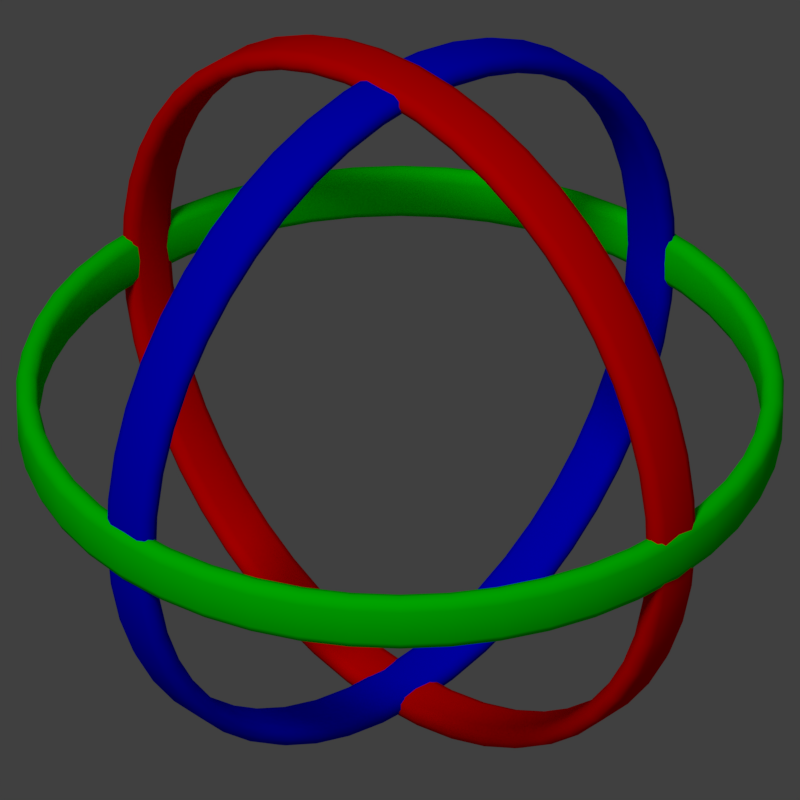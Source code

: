 # Source: untitled.blend  (saved by Blender 2.78.0; exported with 4.5.12 LTS)
import bpy
from mathutils import Matrix  # noqa: F401  (used for matrix-valued properties, if any)

bpy.ops.wm.read_factory_settings(use_empty=True)
scene = bpy.context.scene
scene.name = 'Scene'

# ---- collections
col_collection_1 = bpy.data.collections.new('Collection 1'); scene.collection.children.link(col_collection_1)

# ---- materials (node trees are filled in below, after node groups)
mat_blue = bpy.data.materials.new('Blue')
mat_blue.alpha_threshold = 0.0
mat_blue.use_transparent_shadow = False
mat_blue.diffuse_color = (0.0, 0.0, 1.0, 1.0)
mat_blue.roughness = 0.5
mat_blue.line_color = (0.0, 0.0, 0.0, 1.0)
mat_green = bpy.data.materials.new('Green')
mat_green.alpha_threshold = 0.0
mat_green.use_transparent_shadow = False
mat_green.diffuse_color = (0.0, 1.0, 0.0, 1.0)
mat_green.roughness = 0.5
mat_red = bpy.data.materials.new('Red')
mat_red.alpha_threshold = 0.0
mat_red.use_transparent_shadow = False
mat_red.diffuse_color = (1.0, 0.0, 0.0, 1.0)
mat_red.roughness = 0.5

# ---- material node trees

# ---- world
world_world = bpy.data.worlds.new('World'); scene.world = world_world
world_world.color = (0.05088, 0.05088, 0.05088)
world_world.use_sun_shadow = False
world_world.sun_shadow_jitter_overblur = 0.0
world_world.cycles.sampling_method = 'MANUAL'

# ---- cameras
cam_camera_001 = bpy.data.cameras.new('Camera.001')
cam_camera_001.clip_end = 100.0
cam_camera_001.lens = 256.9
cam_camera_001.sensor_width = 32.0
cam_camera_001.sensor_height = 18.0
cam_camera_001.ortho_scale = 2.8
cam_camera_001.display_size = 2.0
cam_camera_001.dof.focus_distance = 0.0
cam_camera_001.dof.aperture_fstop = 128.0
cam_camera_001.dof.aperture_blades = 6

# ---- lights
light_hemi = bpy.data.lights.new('Hemi', 'SUN')
light_hemi.transmission_factor = 0.0
light_hemi.angle = 0.1993
light_hemi.energy = 1.0
light_hemi.shadow_buffer_clip_start = 0.5
light_hemi.shadow_soft_size = 0.1
light_hemi.shadow_cascade_max_distance = 1000.0

# ---- curves / text
cu_beziercircle_003 = bpy.data.curves.new('BezierCircle.003', 'CURVE')
cu_beziercircle_003.dimensions = '3D'
_sp = cu_beziercircle_003.splines.new('BEZIER'); _sp.bezier_points.add(3)
_sp.bezier_points.foreach_set('co', [-0.9912, 3.024e-10, -3.287e-15, -3.024e-10, 0.9912, 3.32e-23, 0.9912, 3.024e-10, 3.287e-15, -3.024e-10, -0.9912, 3.32e-23])
_sp.bezier_points.foreach_set('handle_left', [-0.9912, -0.5473, -3.287e-15, -0.5473, 0.9912, -1.815e-15, 0.9912, 0.5473, 3.287e-15, 0.5473, -0.9912, 1.815e-15])
_sp.bezier_points.foreach_set('handle_right', [-0.9912, 0.5473, -3.287e-15, 0.5473, 0.9912, 1.815e-15, 0.9912, -0.5473, 3.287e-15, -0.5473, -0.9912, -1.815e-15])
for _p, _l, _r in zip(_sp.bezier_points, ['AUTO', 'AUTO', 'AUTO', 'AUTO'], ['AUTO', 'AUTO', 'AUTO', 'AUTO']): _p.handle_left_type = _l; _p.handle_right_type = _r
_sp.order_u = 0
_sp.order_v = 0
_sp.use_cyclic_u = True
cu_beziercircle_003.materials.append(mat_blue)
cu_beziercircle_003.use_path = True
cu_beziercircle_003.use_path_clamp = True
cu_beziercircle_003.bevel_resolution = 1
cu_beziercircle_003.extrude = 0.05
cu_beziercircle_003.bevel_depth = 0.03
cu_beziercircle_003.fill_mode = 'FULL'
cu_beziercircle_002 = bpy.data.curves.new('BezierCircle.002', 'CURVE')
cu_beziercircle_002.dimensions = '3D'
_sp = cu_beziercircle_002.splines.new('BEZIER'); _sp.bezier_points.add(3)
_sp.bezier_points.foreach_set('co', [-1.004, 0.0, 0.0, 0.0, 1.004, 0.0, 1.004, 0.0, 0.0, 0.0, -1.004, 0.0])
_sp.bezier_points.foreach_set('handle_left', [-1.004, -0.5542, 0.0, -0.5542, 1.004, 0.0, 1.004, 0.5542, 0.0, 0.5542, -1.004, 0.0])
_sp.bezier_points.foreach_set('handle_right', [-1.004, 0.5542, 0.0, 0.5542, 1.004, 0.0, 1.004, -0.5542, 0.0, -0.5542, -1.004, 0.0])
for _p, _l, _r in zip(_sp.bezier_points, ['AUTO', 'AUTO', 'AUTO', 'AUTO'], ['AUTO', 'AUTO', 'AUTO', 'AUTO']): _p.handle_left_type = _l; _p.handle_right_type = _r
_sp.order_u = 0
_sp.order_v = 0
_sp.use_cyclic_u = True
cu_beziercircle_002.materials.append(mat_green)
cu_beziercircle_002.use_path = True
cu_beziercircle_002.use_path_clamp = True
cu_beziercircle_002.bevel_resolution = 1
cu_beziercircle_002.extrude = 0.05
cu_beziercircle_002.bevel_depth = 0.03
cu_beziercircle_002.fill_mode = 'FULL'
cu_beziercircle_001 = bpy.data.curves.new('BezierCircle.001', 'CURVE')
cu_beziercircle_001.dimensions = '3D'
_sp = cu_beziercircle_001.splines.new('BEZIER'); _sp.bezier_points.add(3)
_sp.bezier_points.foreach_set('co', [-1.0, 0.0, 0.0, 0.0, 1.0, 0.0, 1.0, 0.0, 0.0, 0.0, -1.0, 0.0])
_sp.bezier_points.foreach_set('handle_left', [-1.0, -0.5521, 0.0, -0.5521, 1.0, 0.0, 1.0, 0.5521, 0.0, 0.5521, -1.0, 0.0])
_sp.bezier_points.foreach_set('handle_right', [-1.0, 0.5521, 0.0, 0.5521, 1.0, 0.0, 1.0, -0.5521, 0.0, -0.5521, -1.0, 0.0])
for _p, _l, _r in zip(_sp.bezier_points, ['AUTO', 'AUTO', 'AUTO', 'AUTO'], ['AUTO', 'AUTO', 'AUTO', 'AUTO']): _p.handle_left_type = _l; _p.handle_right_type = _r
_sp.order_u = 0
_sp.order_v = 0
_sp.use_cyclic_u = True
cu_beziercircle_001.materials.append(mat_red)
cu_beziercircle_001.use_path = True
cu_beziercircle_001.use_path_clamp = True
cu_beziercircle_001.bevel_resolution = 1
cu_beziercircle_001.extrude = 0.05
cu_beziercircle_001.bevel_depth = 0.03
cu_beziercircle_001.fill_mode = 'FULL'

# ---- objects
ob_hemi = bpy.data.objects.new('Hemi', light_hemi)
ob_camera = bpy.data.objects.new('Camera', cam_camera_001)
ob_beziercircle_003 = bpy.data.objects.new('BezierCircle.003', cu_beziercircle_003)
ob_beziercircle_002 = bpy.data.objects.new('BezierCircle.002', cu_beziercircle_002)
ob_beziercircle_001 = bpy.data.objects.new('BezierCircle.001', cu_beziercircle_001)

# ---- transforms, parenting, visibility, modifiers, constraints
ob_hemi.location = (0.08347, -2.298, 1.425)
ob_hemi.rotation_euler = (0.6596, 0.08511, 0.2817)
ob_hemi.lineart.crease_threshold = 0.0
ob_camera.location = (10.0, -10.0, 10.0)
ob_camera.rotation_euler = (0.9547, 0.0, 0.7854)
ob_camera.lineart.crease_threshold = 0.0
ob_beziercircle_003.location = (0.0, 0.0, 0.0)
ob_beziercircle_003.rotation_euler = (1.571, -4.371e-08, 1.571)
ob_beziercircle_003.lineart.crease_threshold = 0.0
ob_beziercircle_002.location = (0.0, 0.0, 0.0)
ob_beziercircle_002.rotation_euler = (0.0, -0.0, 1.571)
ob_beziercircle_002.lineart.crease_threshold = 0.0
ob_beziercircle_001.location = (0.0, 0.0, 0.0)
ob_beziercircle_001.rotation_euler = (1.571, -0.0, 0.0)
ob_beziercircle_001.lineart.crease_threshold = 0.0

# ---- collection membership
col_collection_1.objects.link(ob_hemi)
col_collection_1.objects.link(ob_camera)
col_collection_1.objects.link(ob_beziercircle_003)
col_collection_1.objects.link(ob_beziercircle_002)
col_collection_1.objects.link(ob_beziercircle_001)

# ---- scene / render settings (as saved in the file)
scene.camera = ob_camera
scene.frame_start = 1; scene.frame_end = 250; scene.frame_set(1)
scene.render.engine = 'BLENDER_EEVEE_NEXT'
scene.render.resolution_x = 20
scene.render.resolution_y = 20
scene.render.dither_intensity = 0.0
scene.render.film_transparent = True
scene.cycles.use_denoising = False
scene.cycles.samples = 128
scene.cycles.sampling_pattern = 'TABULATED_SOBOL'
scene.cycles.light_sampling_threshold = 0.0
scene.cycles.use_adaptive_sampling = False
scene.cycles.use_light_tree = False
scene.cycles.blur_glossy = 0.0
scene.cycles.sample_clamp_indirect = 0.0
scene.view_settings.view_transform = 'Standard'
bpy.context.view_layer.update()
